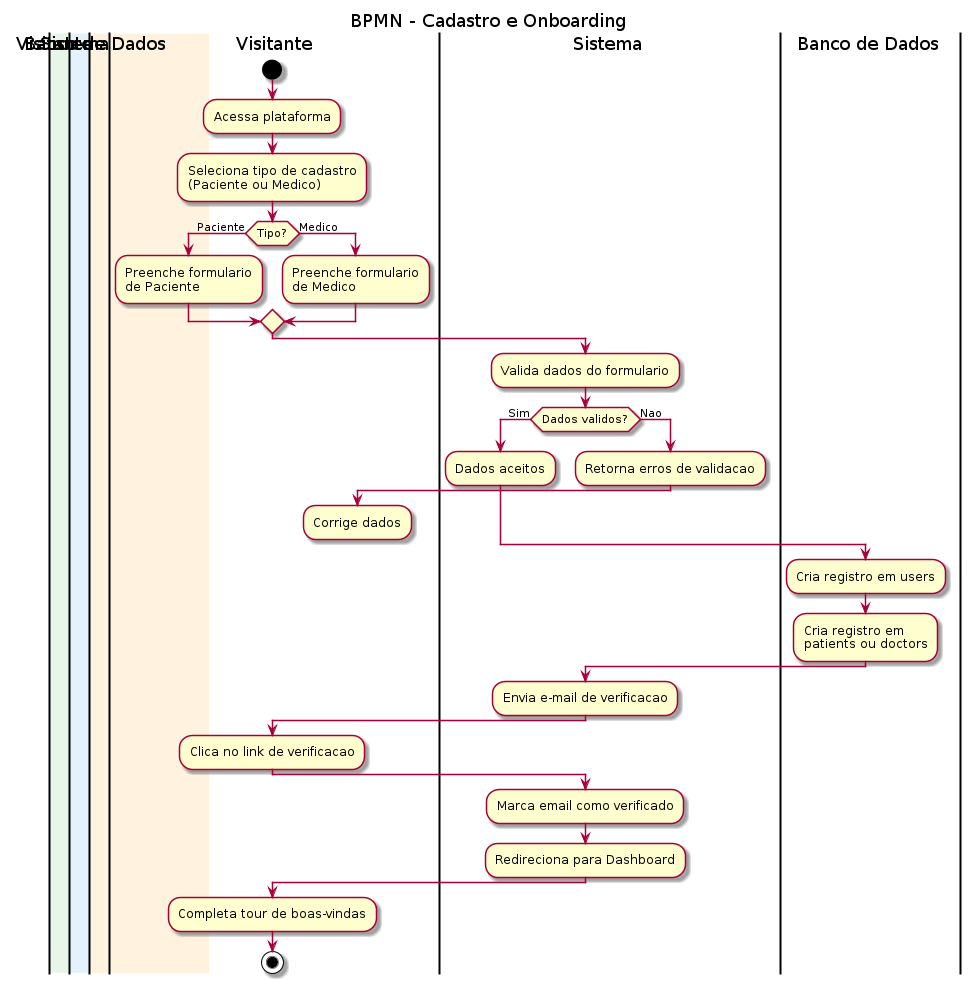

The diagram above was rendered by PlantUML. Its source (embedded in the PNG):
@startuml BPMN

skinparam swimlaneWidth 200

title BPMN - Cadastro e Onboarding

|#E8F5E9| Visitante |
|#E3F2FD| Sistema |
|#FFF3E0| Banco de Dados |

|Visitante|
start
:Acessa plataforma;
:Seleciona tipo de cadastro\n(Paciente ou Medico);

if (Tipo?) then (Paciente)
  :Preenche formulario\nde Paciente;
else (Medico)
  :Preenche formulario\nde Medico;
endif

|Sistema|
:Valida dados do formulario;

if (Dados validos?) then (Sim)
  :Dados aceitos;
else (Nao)
  :Retorna erros de validacao;
  |Visitante|
  :Corrige dados;
  detach
endif

|Banco de Dados|
:Cria registro em users;
:Cria registro em\npatients ou doctors;

|Sistema|
:Envia e-mail de verificacao;

|Visitante|
:Clica no link de verificacao;

|Sistema|
:Marca email como verificado;
:Redireciona para Dashboard;

|Visitante|
:Completa tour de boas-vindas;

stop

@enduml